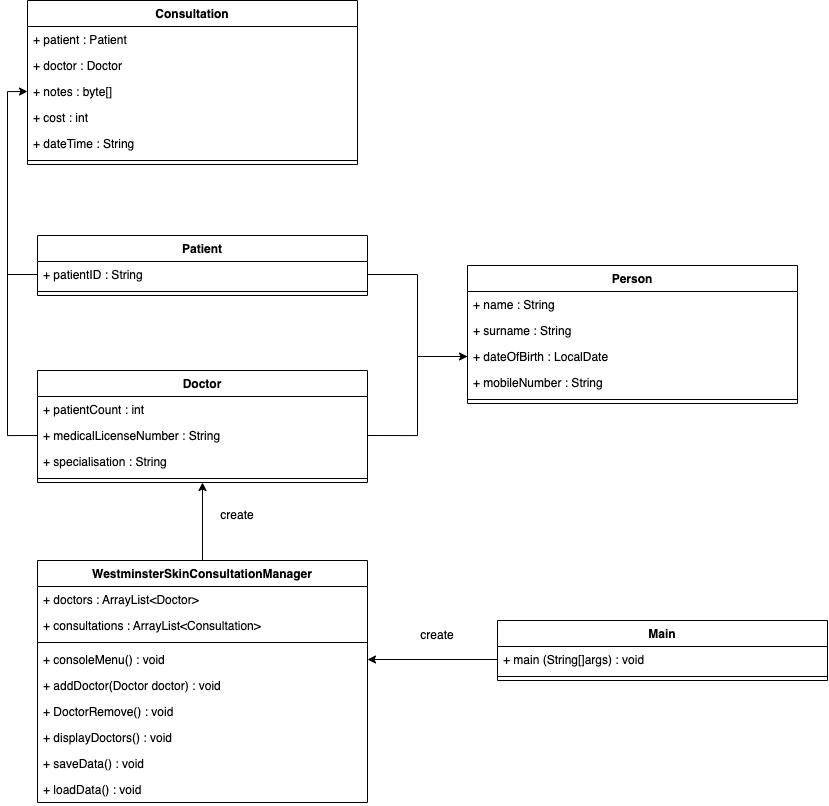

The diagram above was exported from draw.io. Its source (the exported page's mxGraphModel, read from the mxfile embedded in the PNG):
<mxGraphModel dx="924" dy="1026" grid="1" gridSize="10" guides="1" tooltips="1" connect="1" arrows="1" fold="1" page="1" pageScale="1" pageWidth="827" pageHeight="1169" math="0" shadow="0">
  <root>
    <mxCell id="0" />
    <mxCell id="1" parent="0" />
    <mxCell id="EwBhBvL9-EtkjdQ03HsU-87" value="" style="group" vertex="1" connectable="0" parent="1">
      <mxGeometry x="1280" y="320" width="820" height="802" as="geometry" />
    </mxCell>
    <mxCell id="EwBhBvL9-EtkjdQ03HsU-43" value="WestminsterSkinConsultationManager" style="swimlane;fontStyle=1;align=center;verticalAlign=top;childLayout=stackLayout;horizontal=1;startSize=26;horizontalStack=0;resizeParent=1;resizeParentMax=0;resizeLast=0;collapsible=1;marginBottom=0;" vertex="1" parent="EwBhBvL9-EtkjdQ03HsU-87">
      <mxGeometry x="30" y="560" width="330" height="242" as="geometry" />
    </mxCell>
    <mxCell id="EwBhBvL9-EtkjdQ03HsU-44" value="+ doctors : ArrayList&lt;Doctor&gt;" style="text;strokeColor=none;fillColor=none;align=left;verticalAlign=top;spacingLeft=4;spacingRight=4;overflow=hidden;rotatable=0;points=[[0,0.5],[1,0.5]];portConstraint=eastwest;" vertex="1" parent="EwBhBvL9-EtkjdQ03HsU-43">
      <mxGeometry y="26" width="330" height="26" as="geometry" />
    </mxCell>
    <mxCell id="EwBhBvL9-EtkjdQ03HsU-45" value="+ consultations : ArrayList&lt;Consultation&gt;" style="text;strokeColor=none;fillColor=none;align=left;verticalAlign=top;spacingLeft=4;spacingRight=4;overflow=hidden;rotatable=0;points=[[0,0.5],[1,0.5]];portConstraint=eastwest;" vertex="1" parent="EwBhBvL9-EtkjdQ03HsU-43">
      <mxGeometry y="52" width="330" height="26" as="geometry" />
    </mxCell>
    <mxCell id="EwBhBvL9-EtkjdQ03HsU-46" value="" style="line;strokeWidth=1;fillColor=none;align=left;verticalAlign=middle;spacingTop=-1;spacingLeft=3;spacingRight=3;rotatable=0;labelPosition=right;points=[];portConstraint=eastwest;strokeColor=inherit;" vertex="1" parent="EwBhBvL9-EtkjdQ03HsU-43">
      <mxGeometry y="78" width="330" height="8" as="geometry" />
    </mxCell>
    <mxCell id="EwBhBvL9-EtkjdQ03HsU-47" value="+ consoleMenu() : void" style="text;strokeColor=none;fillColor=none;align=left;verticalAlign=top;spacingLeft=4;spacingRight=4;overflow=hidden;rotatable=0;points=[[0,0.5],[1,0.5]];portConstraint=eastwest;" vertex="1" parent="EwBhBvL9-EtkjdQ03HsU-43">
      <mxGeometry y="86" width="330" height="26" as="geometry" />
    </mxCell>
    <mxCell id="EwBhBvL9-EtkjdQ03HsU-48" value="+ addDoctor(Doctor doctor) : void" style="text;strokeColor=none;fillColor=none;align=left;verticalAlign=top;spacingLeft=4;spacingRight=4;overflow=hidden;rotatable=0;points=[[0,0.5],[1,0.5]];portConstraint=eastwest;" vertex="1" parent="EwBhBvL9-EtkjdQ03HsU-43">
      <mxGeometry y="112" width="330" height="26" as="geometry" />
    </mxCell>
    <mxCell id="EwBhBvL9-EtkjdQ03HsU-49" value="+ DoctorRemove() : void" style="text;strokeColor=none;fillColor=none;align=left;verticalAlign=top;spacingLeft=4;spacingRight=4;overflow=hidden;rotatable=0;points=[[0,0.5],[1,0.5]];portConstraint=eastwest;" vertex="1" parent="EwBhBvL9-EtkjdQ03HsU-43">
      <mxGeometry y="138" width="330" height="26" as="geometry" />
    </mxCell>
    <mxCell id="EwBhBvL9-EtkjdQ03HsU-50" value="+ displayDoctors() : void" style="text;strokeColor=none;fillColor=none;align=left;verticalAlign=top;spacingLeft=4;spacingRight=4;overflow=hidden;rotatable=0;points=[[0,0.5],[1,0.5]];portConstraint=eastwest;" vertex="1" parent="EwBhBvL9-EtkjdQ03HsU-43">
      <mxGeometry y="164" width="330" height="26" as="geometry" />
    </mxCell>
    <mxCell id="EwBhBvL9-EtkjdQ03HsU-51" value="+ saveData() : void" style="text;strokeColor=none;fillColor=none;align=left;verticalAlign=top;spacingLeft=4;spacingRight=4;overflow=hidden;rotatable=0;points=[[0,0.5],[1,0.5]];portConstraint=eastwest;" vertex="1" parent="EwBhBvL9-EtkjdQ03HsU-43">
      <mxGeometry y="190" width="330" height="26" as="geometry" />
    </mxCell>
    <mxCell id="EwBhBvL9-EtkjdQ03HsU-52" value="+ loadData() : void" style="text;strokeColor=none;fillColor=none;align=left;verticalAlign=top;spacingLeft=4;spacingRight=4;overflow=hidden;rotatable=0;points=[[0,0.5],[1,0.5]];portConstraint=eastwest;" vertex="1" parent="EwBhBvL9-EtkjdQ03HsU-43">
      <mxGeometry y="216" width="330" height="26" as="geometry" />
    </mxCell>
    <mxCell id="EwBhBvL9-EtkjdQ03HsU-53" value="Doctor" style="swimlane;fontStyle=1;align=center;verticalAlign=top;childLayout=stackLayout;horizontal=1;startSize=26;horizontalStack=0;resizeParent=1;resizeParentMax=0;resizeLast=0;collapsible=1;marginBottom=0;" vertex="1" parent="EwBhBvL9-EtkjdQ03HsU-87">
      <mxGeometry x="30" y="370" width="330" height="112" as="geometry" />
    </mxCell>
    <mxCell id="EwBhBvL9-EtkjdQ03HsU-54" value="+ patientCount : int" style="text;strokeColor=none;fillColor=none;align=left;verticalAlign=top;spacingLeft=4;spacingRight=4;overflow=hidden;rotatable=0;points=[[0,0.5],[1,0.5]];portConstraint=eastwest;" vertex="1" parent="EwBhBvL9-EtkjdQ03HsU-53">
      <mxGeometry y="26" width="330" height="26" as="geometry" />
    </mxCell>
    <mxCell id="EwBhBvL9-EtkjdQ03HsU-55" value="+ medicalLicenseNumber : String" style="text;strokeColor=none;fillColor=none;align=left;verticalAlign=top;spacingLeft=4;spacingRight=4;overflow=hidden;rotatable=0;points=[[0,0.5],[1,0.5]];portConstraint=eastwest;" vertex="1" parent="EwBhBvL9-EtkjdQ03HsU-53">
      <mxGeometry y="52" width="330" height="26" as="geometry" />
    </mxCell>
    <mxCell id="EwBhBvL9-EtkjdQ03HsU-56" value="+ specialisation : String" style="text;strokeColor=none;fillColor=none;align=left;verticalAlign=top;spacingLeft=4;spacingRight=4;overflow=hidden;rotatable=0;points=[[0,0.5],[1,0.5]];portConstraint=eastwest;" vertex="1" parent="EwBhBvL9-EtkjdQ03HsU-53">
      <mxGeometry y="78" width="330" height="26" as="geometry" />
    </mxCell>
    <mxCell id="EwBhBvL9-EtkjdQ03HsU-57" value="" style="line;strokeWidth=1;fillColor=none;align=left;verticalAlign=middle;spacingTop=-1;spacingLeft=3;spacingRight=3;rotatable=0;labelPosition=right;points=[];portConstraint=eastwest;strokeColor=inherit;" vertex="1" parent="EwBhBvL9-EtkjdQ03HsU-53">
      <mxGeometry y="104" width="330" height="8" as="geometry" />
    </mxCell>
    <mxCell id="EwBhBvL9-EtkjdQ03HsU-83" style="edgeStyle=orthogonalEdgeStyle;rounded=0;orthogonalLoop=1;jettySize=auto;html=1;exitX=0.5;exitY=0;exitDx=0;exitDy=0;entryX=0.5;entryY=1;entryDx=0;entryDy=0;endArrow=classic;endFill=1;" edge="1" parent="EwBhBvL9-EtkjdQ03HsU-87" source="EwBhBvL9-EtkjdQ03HsU-43" target="EwBhBvL9-EtkjdQ03HsU-53">
      <mxGeometry relative="1" as="geometry" />
    </mxCell>
    <mxCell id="EwBhBvL9-EtkjdQ03HsU-58" value="Patient" style="swimlane;fontStyle=1;align=center;verticalAlign=top;childLayout=stackLayout;horizontal=1;startSize=26;horizontalStack=0;resizeParent=1;resizeParentMax=0;resizeLast=0;collapsible=1;marginBottom=0;" vertex="1" parent="EwBhBvL9-EtkjdQ03HsU-87">
      <mxGeometry x="30" y="235" width="330" height="60" as="geometry" />
    </mxCell>
    <mxCell id="EwBhBvL9-EtkjdQ03HsU-59" value="+ patientID : String" style="text;strokeColor=none;fillColor=none;align=left;verticalAlign=top;spacingLeft=4;spacingRight=4;overflow=hidden;rotatable=0;points=[[0,0.5],[1,0.5]];portConstraint=eastwest;" vertex="1" parent="EwBhBvL9-EtkjdQ03HsU-58">
      <mxGeometry y="26" width="330" height="26" as="geometry" />
    </mxCell>
    <mxCell id="EwBhBvL9-EtkjdQ03HsU-60" value="" style="line;strokeWidth=1;fillColor=none;align=left;verticalAlign=middle;spacingTop=-1;spacingLeft=3;spacingRight=3;rotatable=0;labelPosition=right;points=[];portConstraint=eastwest;strokeColor=inherit;" vertex="1" parent="EwBhBvL9-EtkjdQ03HsU-58">
      <mxGeometry y="52" width="330" height="8" as="geometry" />
    </mxCell>
    <mxCell id="EwBhBvL9-EtkjdQ03HsU-61" value="Consultation" style="swimlane;fontStyle=1;align=center;verticalAlign=top;childLayout=stackLayout;horizontal=1;startSize=26;horizontalStack=0;resizeParent=1;resizeParentMax=0;resizeLast=0;collapsible=1;marginBottom=0;" vertex="1" parent="EwBhBvL9-EtkjdQ03HsU-87">
      <mxGeometry x="20" width="330" height="164" as="geometry" />
    </mxCell>
    <mxCell id="EwBhBvL9-EtkjdQ03HsU-62" value="+ patient : Patient" style="text;strokeColor=none;fillColor=none;align=left;verticalAlign=top;spacingLeft=4;spacingRight=4;overflow=hidden;rotatable=0;points=[[0,0.5],[1,0.5]];portConstraint=eastwest;" vertex="1" parent="EwBhBvL9-EtkjdQ03HsU-61">
      <mxGeometry y="26" width="330" height="26" as="geometry" />
    </mxCell>
    <mxCell id="EwBhBvL9-EtkjdQ03HsU-63" value="+ doctor : Doctor" style="text;strokeColor=none;fillColor=none;align=left;verticalAlign=top;spacingLeft=4;spacingRight=4;overflow=hidden;rotatable=0;points=[[0,0.5],[1,0.5]];portConstraint=eastwest;" vertex="1" parent="EwBhBvL9-EtkjdQ03HsU-61">
      <mxGeometry y="52" width="330" height="26" as="geometry" />
    </mxCell>
    <mxCell id="EwBhBvL9-EtkjdQ03HsU-64" value="+ notes : byte[]" style="text;strokeColor=none;fillColor=none;align=left;verticalAlign=top;spacingLeft=4;spacingRight=4;overflow=hidden;rotatable=0;points=[[0,0.5],[1,0.5]];portConstraint=eastwest;" vertex="1" parent="EwBhBvL9-EtkjdQ03HsU-61">
      <mxGeometry y="78" width="330" height="26" as="geometry" />
    </mxCell>
    <mxCell id="EwBhBvL9-EtkjdQ03HsU-65" value="+ cost : int" style="text;strokeColor=none;fillColor=none;align=left;verticalAlign=top;spacingLeft=4;spacingRight=4;overflow=hidden;rotatable=0;points=[[0,0.5],[1,0.5]];portConstraint=eastwest;" vertex="1" parent="EwBhBvL9-EtkjdQ03HsU-61">
      <mxGeometry y="104" width="330" height="26" as="geometry" />
    </mxCell>
    <mxCell id="EwBhBvL9-EtkjdQ03HsU-66" value="+ dateTime : String" style="text;strokeColor=none;fillColor=none;align=left;verticalAlign=top;spacingLeft=4;spacingRight=4;overflow=hidden;rotatable=0;points=[[0,0.5],[1,0.5]];portConstraint=eastwest;" vertex="1" parent="EwBhBvL9-EtkjdQ03HsU-61">
      <mxGeometry y="130" width="330" height="26" as="geometry" />
    </mxCell>
    <mxCell id="EwBhBvL9-EtkjdQ03HsU-67" value="" style="line;strokeWidth=1;fillColor=none;align=left;verticalAlign=middle;spacingTop=-1;spacingLeft=3;spacingRight=3;rotatable=0;labelPosition=right;points=[];portConstraint=eastwest;strokeColor=inherit;" vertex="1" parent="EwBhBvL9-EtkjdQ03HsU-61">
      <mxGeometry y="156" width="330" height="8" as="geometry" />
    </mxCell>
    <mxCell id="EwBhBvL9-EtkjdQ03HsU-68" value="Person" style="swimlane;fontStyle=1;align=center;verticalAlign=top;childLayout=stackLayout;horizontal=1;startSize=26;horizontalStack=0;resizeParent=1;resizeParentMax=0;resizeLast=0;collapsible=1;marginBottom=0;" vertex="1" parent="EwBhBvL9-EtkjdQ03HsU-87">
      <mxGeometry x="460" y="265" width="330" height="138" as="geometry" />
    </mxCell>
    <mxCell id="EwBhBvL9-EtkjdQ03HsU-69" value="+ name : String" style="text;strokeColor=none;fillColor=none;align=left;verticalAlign=top;spacingLeft=4;spacingRight=4;overflow=hidden;rotatable=0;points=[[0,0.5],[1,0.5]];portConstraint=eastwest;" vertex="1" parent="EwBhBvL9-EtkjdQ03HsU-68">
      <mxGeometry y="26" width="330" height="26" as="geometry" />
    </mxCell>
    <mxCell id="EwBhBvL9-EtkjdQ03HsU-70" value="+ surname : String" style="text;strokeColor=none;fillColor=none;align=left;verticalAlign=top;spacingLeft=4;spacingRight=4;overflow=hidden;rotatable=0;points=[[0,0.5],[1,0.5]];portConstraint=eastwest;" vertex="1" parent="EwBhBvL9-EtkjdQ03HsU-68">
      <mxGeometry y="52" width="330" height="26" as="geometry" />
    </mxCell>
    <mxCell id="EwBhBvL9-EtkjdQ03HsU-71" value="+ dateOfBirth : LocalDate" style="text;strokeColor=none;fillColor=none;align=left;verticalAlign=top;spacingLeft=4;spacingRight=4;overflow=hidden;rotatable=0;points=[[0,0.5],[1,0.5]];portConstraint=eastwest;" vertex="1" parent="EwBhBvL9-EtkjdQ03HsU-68">
      <mxGeometry y="78" width="330" height="26" as="geometry" />
    </mxCell>
    <mxCell id="EwBhBvL9-EtkjdQ03HsU-72" value="+ mobileNumber : String" style="text;strokeColor=none;fillColor=none;align=left;verticalAlign=top;spacingLeft=4;spacingRight=4;overflow=hidden;rotatable=0;points=[[0,0.5],[1,0.5]];portConstraint=eastwest;" vertex="1" parent="EwBhBvL9-EtkjdQ03HsU-68">
      <mxGeometry y="104" width="330" height="26" as="geometry" />
    </mxCell>
    <mxCell id="EwBhBvL9-EtkjdQ03HsU-73" value="" style="line;strokeWidth=1;fillColor=none;align=left;verticalAlign=middle;spacingTop=-1;spacingLeft=3;spacingRight=3;rotatable=0;labelPosition=right;points=[];portConstraint=eastwest;strokeColor=inherit;" vertex="1" parent="EwBhBvL9-EtkjdQ03HsU-68">
      <mxGeometry y="130" width="330" height="8" as="geometry" />
    </mxCell>
    <mxCell id="EwBhBvL9-EtkjdQ03HsU-75" value="Main" style="swimlane;fontStyle=1;align=center;verticalAlign=top;childLayout=stackLayout;horizontal=1;startSize=26;horizontalStack=0;resizeParent=1;resizeParentMax=0;resizeLast=0;collapsible=1;marginBottom=0;" vertex="1" parent="EwBhBvL9-EtkjdQ03HsU-87">
      <mxGeometry x="490" y="620" width="330" height="60" as="geometry" />
    </mxCell>
    <mxCell id="EwBhBvL9-EtkjdQ03HsU-76" value="+ main (String[]args) : void" style="text;strokeColor=none;fillColor=none;align=left;verticalAlign=top;spacingLeft=4;spacingRight=4;overflow=hidden;rotatable=0;points=[[0,0.5],[1,0.5]];portConstraint=eastwest;" vertex="1" parent="EwBhBvL9-EtkjdQ03HsU-75">
      <mxGeometry y="26" width="330" height="26" as="geometry" />
    </mxCell>
    <mxCell id="EwBhBvL9-EtkjdQ03HsU-77" value="" style="line;strokeWidth=1;fillColor=none;align=left;verticalAlign=middle;spacingTop=-1;spacingLeft=3;spacingRight=3;rotatable=0;labelPosition=right;points=[];portConstraint=eastwest;strokeColor=inherit;" vertex="1" parent="EwBhBvL9-EtkjdQ03HsU-75">
      <mxGeometry y="52" width="330" height="8" as="geometry" />
    </mxCell>
    <mxCell id="EwBhBvL9-EtkjdQ03HsU-78" style="edgeStyle=orthogonalEdgeStyle;rounded=0;orthogonalLoop=1;jettySize=auto;html=1;entryX=1;entryY=0.5;entryDx=0;entryDy=0;" edge="1" parent="EwBhBvL9-EtkjdQ03HsU-87" source="EwBhBvL9-EtkjdQ03HsU-76" target="EwBhBvL9-EtkjdQ03HsU-47">
      <mxGeometry relative="1" as="geometry" />
    </mxCell>
    <mxCell id="EwBhBvL9-EtkjdQ03HsU-79" value="create" style="text;html=1;strokeColor=none;fillColor=none;align=center;verticalAlign=middle;whiteSpace=wrap;rounded=0;" vertex="1" parent="EwBhBvL9-EtkjdQ03HsU-87">
      <mxGeometry x="400" y="620" width="60" height="30" as="geometry" />
    </mxCell>
    <mxCell id="EwBhBvL9-EtkjdQ03HsU-80" style="edgeStyle=orthogonalEdgeStyle;rounded=0;orthogonalLoop=1;jettySize=auto;html=1;exitX=1;exitY=0.5;exitDx=0;exitDy=0;entryX=0;entryY=0.5;entryDx=0;entryDy=0;" edge="1" parent="EwBhBvL9-EtkjdQ03HsU-87" source="EwBhBvL9-EtkjdQ03HsU-55" target="EwBhBvL9-EtkjdQ03HsU-71">
      <mxGeometry relative="1" as="geometry" />
    </mxCell>
    <mxCell id="EwBhBvL9-EtkjdQ03HsU-81" style="edgeStyle=orthogonalEdgeStyle;rounded=0;orthogonalLoop=1;jettySize=auto;html=1;exitX=1;exitY=0.5;exitDx=0;exitDy=0;endArrow=none;endFill=0;entryX=0;entryY=0.5;entryDx=0;entryDy=0;" edge="1" parent="EwBhBvL9-EtkjdQ03HsU-87" source="EwBhBvL9-EtkjdQ03HsU-59" target="EwBhBvL9-EtkjdQ03HsU-71">
      <mxGeometry relative="1" as="geometry">
        <mxPoint x="410" y="274" as="targetPoint" />
      </mxGeometry>
    </mxCell>
    <mxCell id="EwBhBvL9-EtkjdQ03HsU-84" value="create" style="text;html=1;strokeColor=none;fillColor=none;align=center;verticalAlign=middle;whiteSpace=wrap;rounded=0;" vertex="1" parent="EwBhBvL9-EtkjdQ03HsU-87">
      <mxGeometry x="200" y="500" width="60" height="30" as="geometry" />
    </mxCell>
    <mxCell id="EwBhBvL9-EtkjdQ03HsU-85" style="edgeStyle=orthogonalEdgeStyle;rounded=0;orthogonalLoop=1;jettySize=auto;html=1;exitX=0;exitY=0.5;exitDx=0;exitDy=0;entryX=0;entryY=0.5;entryDx=0;entryDy=0;endArrow=classic;endFill=1;" edge="1" parent="EwBhBvL9-EtkjdQ03HsU-87" source="EwBhBvL9-EtkjdQ03HsU-55" target="EwBhBvL9-EtkjdQ03HsU-64">
      <mxGeometry relative="1" as="geometry" />
    </mxCell>
    <mxCell id="EwBhBvL9-EtkjdQ03HsU-86" style="edgeStyle=orthogonalEdgeStyle;rounded=0;orthogonalLoop=1;jettySize=auto;html=1;exitX=0;exitY=0.5;exitDx=0;exitDy=0;endArrow=none;endFill=0;" edge="1" parent="EwBhBvL9-EtkjdQ03HsU-87" source="EwBhBvL9-EtkjdQ03HsU-59">
      <mxGeometry relative="1" as="geometry">
        <mxPoint y="100" as="targetPoint" />
      </mxGeometry>
    </mxCell>
  </root>
</mxGraphModel>